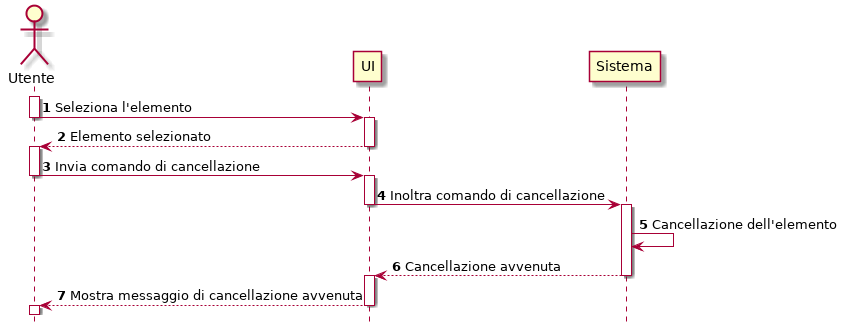

The diagram above was rendered by PlantUML. Its source (embedded in the PNG):
@startuml
hide footbox
autonumber 
Actor Utente
activate Utente
Utente -> UI : Seleziona l'elemento
deactivate Utente
activate UI
Utente <-- UI : Elemento selezionato
deactivate UI
activate Utente
Utente -> UI : Invia comando di cancellazione
deactivate Utente
activate UI
UI -> Sistema : Inoltra comando di cancellazione
deactivate UI 
activate Sistema
Sistema -> Sistema : Cancellazione dell'elemento
UI <-- Sistema : Cancellazione avvenuta
deactivate Sistema
activate UI
Utente <-- UI : Mostra messaggio di cancellazione avvenuta
deactivate UI
activate Utente
deactivate Utente
@enduml